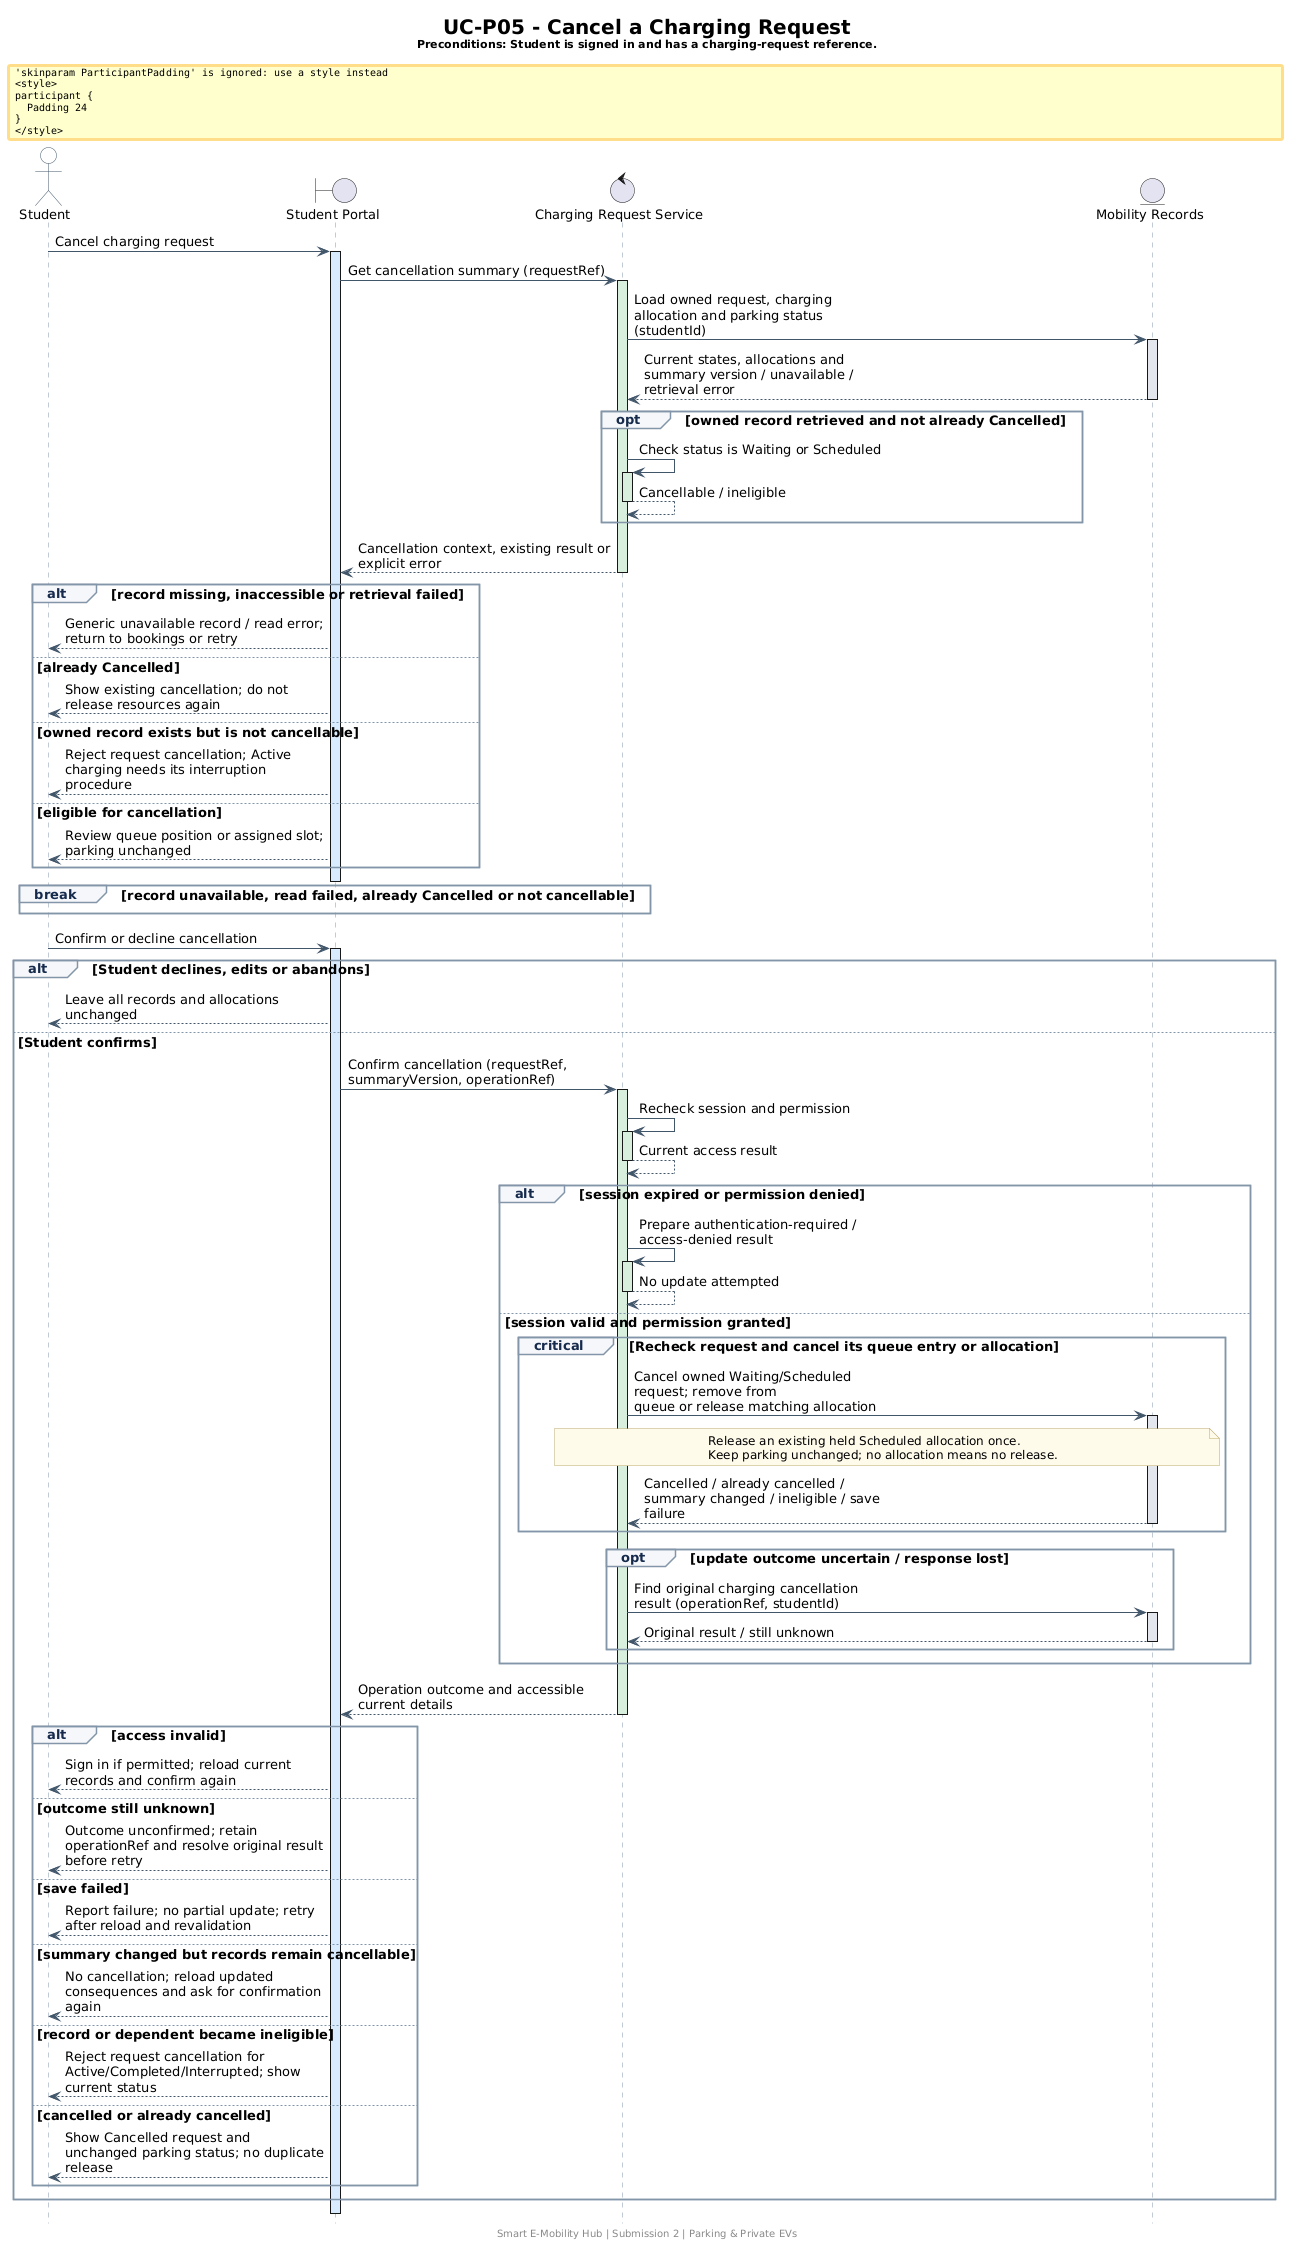

The diagram above was rendered by PlantUML. Its source (embedded in the PNG):
@startuml
skinparam backgroundColor #FFFFFF
skinparam shadowing false
skinparam linetype ortho
skinparam defaultFontName SansSerif
skinparam defaultFontSize 13
skinparam titleFontSize 20
skinparam maxMessageSize 260
skinparam ParticipantPadding 24
skinparam BoxPadding 12
skinparam sequence {
  ArrowColor #42566B
  LifeLineBorderColor #8295A8
  LifeLineBackgroundColor #D8EAFE
  ActivationBorderColor #42566B
  ParticipantBorderColor #42566B
  ParticipantBackgroundColor #E8F1FA
  ParticipantFontColor #172B4D
  ActorBorderColor #42566B
  ActorBackgroundColor #FFFFFF
  GroupBorderColor #8295A8
  GroupBackgroundColor #F4F7FA
  GroupHeaderFontColor #172B4D
  DividerBackgroundColor #E8F1FA
  DividerBorderColor #8295A8
}
skinparam note {
  BackgroundColor #FFFBEB
  BorderColor #BBA86A
  FontSize 12
}
hide footbox
title
UC-P05 - Cancel a Charging Request
<size:11>Preconditions: Student is signed in and has a charging-request reference.</size>
end title
actor Student as ST
boundary "Student Portal" as UI
control "Charging Request Service" as SVC
entity "Mobility Records" as DATA

ST -> UI: Cancel charging request
activate UI #D8EAFE
UI -> SVC: Get cancellation summary (requestRef)
activate SVC #D8EEDC
SVC -> DATA: Load owned request, charging allocation and parking status (studentId)
activate DATA #E2E7ED
DATA --> SVC: Current states, allocations and summary version / unavailable / retrieval error
deactivate DATA
opt owned record retrieved and not already Cancelled
SVC -> SVC: Check status is Waiting or Scheduled
activate SVC #D8EEDC
SVC --> SVC: Cancellable / ineligible
deactivate SVC
end
SVC --> UI: Cancellation context, existing result or explicit error
deactivate SVC
alt record missing, inaccessible or retrieval failed
UI --> ST: Generic unavailable record / read error; return to bookings or retry
else already Cancelled
UI --> ST: Show existing cancellation; do not release resources again
else owned record exists but is not cancellable
UI --> ST: Reject request cancellation; Active charging needs its interruption procedure
else eligible for cancellation
UI --> ST: Review queue position or assigned slot; parking unchanged
end
deactivate UI
break record unavailable, read failed, already Cancelled or not cancellable

end

ST -> UI: Confirm or decline cancellation
activate UI #D8EAFE
alt Student declines, edits or abandons
UI --> ST: Leave all records and allocations unchanged
else Student confirms
UI -> SVC: Confirm cancellation (requestRef, summaryVersion, operationRef)
activate SVC #D8EEDC
SVC -> SVC: Recheck session and permission
activate SVC #D8EEDC
SVC --> SVC: Current access result
deactivate SVC
alt session expired or permission denied
SVC -> SVC: Prepare authentication-required / access-denied result
activate SVC #D8EEDC
SVC --> SVC: No update attempted
deactivate SVC
else session valid and permission granted
critical Recheck request and cancel its queue entry or allocation
SVC -> DATA: Cancel owned Waiting/Scheduled request; remove from\nqueue or release matching allocation
activate DATA #E2E7ED
note over SVC,DATA
  Release an existing held Scheduled allocation once.
  Keep parking unchanged; no allocation means no release.
end note
DATA --> SVC: Cancelled / already cancelled / summary changed / ineligible / save failure
deactivate DATA
end
opt update outcome uncertain / response lost
SVC -> DATA: Find original charging cancellation result (operationRef, studentId)
activate DATA #E2E7ED
DATA --> SVC: Original result / still unknown
deactivate DATA
end
end
SVC --> UI: Operation outcome and accessible current details
deactivate SVC
alt access invalid
UI --> ST: Sign in if permitted; reload current records and confirm again
else outcome still unknown
UI --> ST: Outcome unconfirmed; retain operationRef and resolve original result before retry
else save failed
UI --> ST: Report failure; no partial update; retry after reload and revalidation
else summary changed but records remain cancellable
UI --> ST: No cancellation; reload updated consequences and ask for confirmation again
else record or dependent became ineligible
UI --> ST: Reject request cancellation for Active/Completed/Interrupted; show current status
else cancelled or already cancelled
UI --> ST: Show Cancelled request and unchanged parking status; no duplicate release
end
end
deactivate UI

footer Smart E-Mobility Hub | Submission 2 | Parking & Private EVs
@enduml